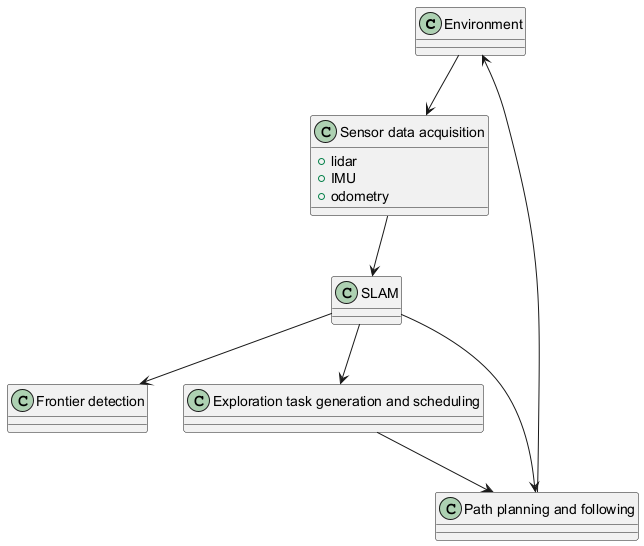

The diagram above was rendered by PlantUML. Its source (embedded in the PNG):
@startuml
class Environment

class "Sensor data acquisition" {
  +lidar
  +IMU
  +odometry
}

class SLAM
class "Frontier detection"

class "Exploration task generation and scheduling"
class "Path planning and following"

"Sensor data acquisition" --> SLAM
SLAM --> "Exploration task generation and scheduling"
SLAM --> "Path planning and following"
SLAM --> "Frontier detection"

"Exploration task generation and scheduling" --> "Path planning and following"

Environment --> "Sensor data acquisition"
"Path planning and following" --> Environment
@enduml